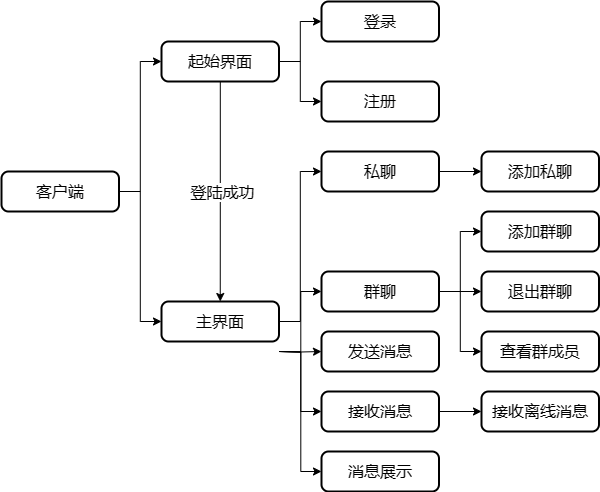

The diagram above was exported from draw.io. Its source (the exported page's mxGraphModel, read from the mxfile embedded in the PNG):
<mxGraphModel dx="759" dy="757" grid="1" gridSize="10" guides="1" tooltips="1" connect="1" arrows="1" fold="1" page="1" pageScale="1" pageWidth="1700" pageHeight="1100" math="0" shadow="0">
  <root>
    <mxCell id="0" />
    <mxCell id="1" parent="0" />
    <mxCell id="j9I3E42N7Me-jEPR0qZT-4" style="edgeStyle=orthogonalEdgeStyle;rounded=0;orthogonalLoop=1;jettySize=auto;html=1;entryX=0;entryY=0.5;entryDx=0;entryDy=0;" edge="1" parent="1" source="fgReFw-IspecWsbhZv7J-323" target="j9I3E42N7Me-jEPR0qZT-1">
      <mxGeometry relative="1" as="geometry" />
    </mxCell>
    <mxCell id="j9I3E42N7Me-jEPR0qZT-5" style="edgeStyle=orthogonalEdgeStyle;rounded=0;orthogonalLoop=1;jettySize=auto;html=1;entryX=0;entryY=0.5;entryDx=0;entryDy=0;" edge="1" parent="1" source="fgReFw-IspecWsbhZv7J-323" target="j9I3E42N7Me-jEPR0qZT-2">
      <mxGeometry relative="1" as="geometry" />
    </mxCell>
    <mxCell id="fgReFw-IspecWsbhZv7J-323" value="&lt;span style=&quot;font-size: 16px;&quot;&gt;客户端&lt;/span&gt;" style="rounded=1;whiteSpace=wrap;html=1;absoluteArcSize=1;arcSize=14;strokeWidth=2;" parent="1" vertex="1">
      <mxGeometry x="280" y="370" width="117.5" height="40" as="geometry" />
    </mxCell>
    <mxCell id="j9I3E42N7Me-jEPR0qZT-6" style="edgeStyle=orthogonalEdgeStyle;rounded=0;orthogonalLoop=1;jettySize=auto;html=1;entryX=0.5;entryY=0;entryDx=0;entryDy=0;" edge="1" parent="1" source="j9I3E42N7Me-jEPR0qZT-1" target="j9I3E42N7Me-jEPR0qZT-2">
      <mxGeometry relative="1" as="geometry" />
    </mxCell>
    <mxCell id="j9I3E42N7Me-jEPR0qZT-7" value="&lt;font style=&quot;font-size: 16px;&quot;&gt;登陆成功&lt;/font&gt;" style="edgeLabel;html=1;align=center;verticalAlign=middle;resizable=0;points=[];" vertex="1" connectable="0" parent="j9I3E42N7Me-jEPR0qZT-6">
      <mxGeometry y="2" relative="1" as="geometry">
        <mxPoint as="offset" />
      </mxGeometry>
    </mxCell>
    <mxCell id="j9I3E42N7Me-jEPR0qZT-10" style="edgeStyle=orthogonalEdgeStyle;rounded=0;orthogonalLoop=1;jettySize=auto;html=1;entryX=0;entryY=0.5;entryDx=0;entryDy=0;" edge="1" parent="1" source="j9I3E42N7Me-jEPR0qZT-1" target="j9I3E42N7Me-jEPR0qZT-8">
      <mxGeometry relative="1" as="geometry" />
    </mxCell>
    <mxCell id="j9I3E42N7Me-jEPR0qZT-11" style="edgeStyle=orthogonalEdgeStyle;rounded=0;orthogonalLoop=1;jettySize=auto;html=1;entryX=0;entryY=0.5;entryDx=0;entryDy=0;" edge="1" parent="1" source="j9I3E42N7Me-jEPR0qZT-1" target="j9I3E42N7Me-jEPR0qZT-9">
      <mxGeometry relative="1" as="geometry" />
    </mxCell>
    <mxCell id="j9I3E42N7Me-jEPR0qZT-1" value="&lt;span style=&quot;font-size: 16px;&quot;&gt;起始界面&lt;br&gt;&lt;/span&gt;" style="rounded=1;whiteSpace=wrap;html=1;absoluteArcSize=1;arcSize=14;strokeWidth=2;" vertex="1" parent="1">
      <mxGeometry x="440" y="240" width="117.5" height="40" as="geometry" />
    </mxCell>
    <mxCell id="j9I3E42N7Me-jEPR0qZT-20" style="edgeStyle=orthogonalEdgeStyle;rounded=0;orthogonalLoop=1;jettySize=auto;html=1;entryX=0;entryY=0.5;entryDx=0;entryDy=0;" edge="1" parent="1" source="j9I3E42N7Me-jEPR0qZT-2" target="j9I3E42N7Me-jEPR0qZT-12">
      <mxGeometry relative="1" as="geometry" />
    </mxCell>
    <mxCell id="j9I3E42N7Me-jEPR0qZT-21" style="edgeStyle=orthogonalEdgeStyle;rounded=0;orthogonalLoop=1;jettySize=auto;html=1;entryX=0;entryY=0.5;entryDx=0;entryDy=0;" edge="1" parent="1" target="j9I3E42N7Me-jEPR0qZT-13">
      <mxGeometry relative="1" as="geometry">
        <mxPoint x="557.5" y="550" as="sourcePoint" />
      </mxGeometry>
    </mxCell>
    <mxCell id="j9I3E42N7Me-jEPR0qZT-22" style="edgeStyle=orthogonalEdgeStyle;rounded=0;orthogonalLoop=1;jettySize=auto;html=1;entryX=0;entryY=0.5;entryDx=0;entryDy=0;" edge="1" parent="1" target="j9I3E42N7Me-jEPR0qZT-14">
      <mxGeometry relative="1" as="geometry">
        <mxPoint x="557.5" y="550" as="sourcePoint" />
      </mxGeometry>
    </mxCell>
    <mxCell id="j9I3E42N7Me-jEPR0qZT-23" style="edgeStyle=orthogonalEdgeStyle;rounded=0;orthogonalLoop=1;jettySize=auto;html=1;entryX=0;entryY=0.5;entryDx=0;entryDy=0;" edge="1" parent="1" target="j9I3E42N7Me-jEPR0qZT-15">
      <mxGeometry relative="1" as="geometry">
        <mxPoint x="557.5" y="550" as="sourcePoint" />
      </mxGeometry>
    </mxCell>
    <mxCell id="j9I3E42N7Me-jEPR0qZT-24" style="edgeStyle=orthogonalEdgeStyle;rounded=0;orthogonalLoop=1;jettySize=auto;html=1;entryX=0;entryY=0.5;entryDx=0;entryDy=0;" edge="1" parent="1" target="j9I3E42N7Me-jEPR0qZT-16">
      <mxGeometry relative="1" as="geometry">
        <mxPoint x="557.5" y="550" as="sourcePoint" />
      </mxGeometry>
    </mxCell>
    <mxCell id="j9I3E42N7Me-jEPR0qZT-2" value="&lt;span style=&quot;font-size: 16px;&quot;&gt;主界面&lt;br&gt;&lt;/span&gt;" style="rounded=1;whiteSpace=wrap;html=1;absoluteArcSize=1;arcSize=14;strokeWidth=2;" vertex="1" parent="1">
      <mxGeometry x="440" y="500" width="117.5" height="40" as="geometry" />
    </mxCell>
    <mxCell id="j9I3E42N7Me-jEPR0qZT-8" value="&lt;span style=&quot;font-size: 16px;&quot;&gt;登录&lt;br&gt;&lt;/span&gt;" style="rounded=1;whiteSpace=wrap;html=1;absoluteArcSize=1;arcSize=14;strokeWidth=2;" vertex="1" parent="1">
      <mxGeometry x="600" y="200" width="117.5" height="40" as="geometry" />
    </mxCell>
    <mxCell id="j9I3E42N7Me-jEPR0qZT-9" value="&lt;span style=&quot;font-size: 16px;&quot;&gt;注册&lt;br&gt;&lt;/span&gt;" style="rounded=1;whiteSpace=wrap;html=1;absoluteArcSize=1;arcSize=14;strokeWidth=2;" vertex="1" parent="1">
      <mxGeometry x="600" y="280" width="117.5" height="40" as="geometry" />
    </mxCell>
    <mxCell id="j9I3E42N7Me-jEPR0qZT-29" style="edgeStyle=orthogonalEdgeStyle;rounded=0;orthogonalLoop=1;jettySize=auto;html=1;entryX=0;entryY=0.5;entryDx=0;entryDy=0;" edge="1" parent="1" source="j9I3E42N7Me-jEPR0qZT-12" target="j9I3E42N7Me-jEPR0qZT-28">
      <mxGeometry relative="1" as="geometry" />
    </mxCell>
    <mxCell id="j9I3E42N7Me-jEPR0qZT-12" value="&lt;span style=&quot;font-size: 16px;&quot;&gt;私聊&lt;br&gt;&lt;/span&gt;" style="rounded=1;whiteSpace=wrap;html=1;absoluteArcSize=1;arcSize=14;strokeWidth=2;" vertex="1" parent="1">
      <mxGeometry x="600" y="350" width="117.5" height="40" as="geometry" />
    </mxCell>
    <mxCell id="j9I3E42N7Me-jEPR0qZT-25" style="edgeStyle=orthogonalEdgeStyle;rounded=0;orthogonalLoop=1;jettySize=auto;html=1;entryX=0;entryY=0.5;entryDx=0;entryDy=0;" edge="1" parent="1" source="j9I3E42N7Me-jEPR0qZT-13" target="j9I3E42N7Me-jEPR0qZT-17">
      <mxGeometry relative="1" as="geometry" />
    </mxCell>
    <mxCell id="j9I3E42N7Me-jEPR0qZT-26" style="edgeStyle=orthogonalEdgeStyle;rounded=0;orthogonalLoop=1;jettySize=auto;html=1;entryX=0;entryY=0.5;entryDx=0;entryDy=0;" edge="1" parent="1" source="j9I3E42N7Me-jEPR0qZT-13" target="j9I3E42N7Me-jEPR0qZT-18">
      <mxGeometry relative="1" as="geometry" />
    </mxCell>
    <mxCell id="j9I3E42N7Me-jEPR0qZT-27" style="edgeStyle=orthogonalEdgeStyle;rounded=0;orthogonalLoop=1;jettySize=auto;html=1;entryX=0;entryY=0.5;entryDx=0;entryDy=0;" edge="1" parent="1" source="j9I3E42N7Me-jEPR0qZT-13" target="j9I3E42N7Me-jEPR0qZT-19">
      <mxGeometry relative="1" as="geometry" />
    </mxCell>
    <mxCell id="j9I3E42N7Me-jEPR0qZT-13" value="&lt;span style=&quot;font-size: 16px;&quot;&gt;群聊&lt;br&gt;&lt;/span&gt;" style="rounded=1;whiteSpace=wrap;html=1;absoluteArcSize=1;arcSize=14;strokeWidth=2;" vertex="1" parent="1">
      <mxGeometry x="600" y="470" width="117.5" height="40" as="geometry" />
    </mxCell>
    <mxCell id="j9I3E42N7Me-jEPR0qZT-14" value="&lt;span style=&quot;font-size: 16px;&quot;&gt;发送消息&lt;br&gt;&lt;/span&gt;" style="rounded=1;whiteSpace=wrap;html=1;absoluteArcSize=1;arcSize=14;strokeWidth=2;" vertex="1" parent="1">
      <mxGeometry x="600" y="530" width="117.5" height="40" as="geometry" />
    </mxCell>
    <mxCell id="j9I3E42N7Me-jEPR0qZT-31" style="edgeStyle=orthogonalEdgeStyle;rounded=0;orthogonalLoop=1;jettySize=auto;html=1;entryX=0;entryY=0.5;entryDx=0;entryDy=0;" edge="1" parent="1" source="j9I3E42N7Me-jEPR0qZT-15" target="j9I3E42N7Me-jEPR0qZT-30">
      <mxGeometry relative="1" as="geometry" />
    </mxCell>
    <mxCell id="j9I3E42N7Me-jEPR0qZT-15" value="&lt;span style=&quot;font-size: 16px;&quot;&gt;接收消息&lt;br&gt;&lt;/span&gt;" style="rounded=1;whiteSpace=wrap;html=1;absoluteArcSize=1;arcSize=14;strokeWidth=2;" vertex="1" parent="1">
      <mxGeometry x="600" y="590" width="117.5" height="40" as="geometry" />
    </mxCell>
    <mxCell id="j9I3E42N7Me-jEPR0qZT-16" value="&lt;span style=&quot;font-size: 16px;&quot;&gt;消息展示&lt;br&gt;&lt;/span&gt;" style="rounded=1;whiteSpace=wrap;html=1;absoluteArcSize=1;arcSize=14;strokeWidth=2;" vertex="1" parent="1">
      <mxGeometry x="600" y="650" width="117.5" height="40" as="geometry" />
    </mxCell>
    <mxCell id="j9I3E42N7Me-jEPR0qZT-17" value="&lt;span style=&quot;font-size: 16px;&quot;&gt;添加群聊&lt;br&gt;&lt;/span&gt;" style="rounded=1;whiteSpace=wrap;html=1;absoluteArcSize=1;arcSize=14;strokeWidth=2;" vertex="1" parent="1">
      <mxGeometry x="760" y="410" width="117.5" height="40" as="geometry" />
    </mxCell>
    <mxCell id="j9I3E42N7Me-jEPR0qZT-18" value="&lt;span style=&quot;font-size: 16px;&quot;&gt;退出群聊&lt;br&gt;&lt;/span&gt;" style="rounded=1;whiteSpace=wrap;html=1;absoluteArcSize=1;arcSize=14;strokeWidth=2;" vertex="1" parent="1">
      <mxGeometry x="760" y="470" width="117.5" height="40" as="geometry" />
    </mxCell>
    <mxCell id="j9I3E42N7Me-jEPR0qZT-19" value="&lt;span style=&quot;font-size: 16px;&quot;&gt;查看群成员&lt;br&gt;&lt;/span&gt;" style="rounded=1;whiteSpace=wrap;html=1;absoluteArcSize=1;arcSize=14;strokeWidth=2;" vertex="1" parent="1">
      <mxGeometry x="760" y="530" width="117.5" height="40" as="geometry" />
    </mxCell>
    <mxCell id="j9I3E42N7Me-jEPR0qZT-28" value="&lt;span style=&quot;font-size: 16px;&quot;&gt;添加私聊&lt;br&gt;&lt;/span&gt;" style="rounded=1;whiteSpace=wrap;html=1;absoluteArcSize=1;arcSize=14;strokeWidth=2;" vertex="1" parent="1">
      <mxGeometry x="760" y="350" width="117.5" height="40" as="geometry" />
    </mxCell>
    <mxCell id="j9I3E42N7Me-jEPR0qZT-30" value="&lt;span style=&quot;font-size: 16px;&quot;&gt;接收离线消息&lt;br&gt;&lt;/span&gt;" style="rounded=1;whiteSpace=wrap;html=1;absoluteArcSize=1;arcSize=14;strokeWidth=2;" vertex="1" parent="1">
      <mxGeometry x="760" y="590" width="117.5" height="40" as="geometry" />
    </mxCell>
  </root>
</mxGraphModel>